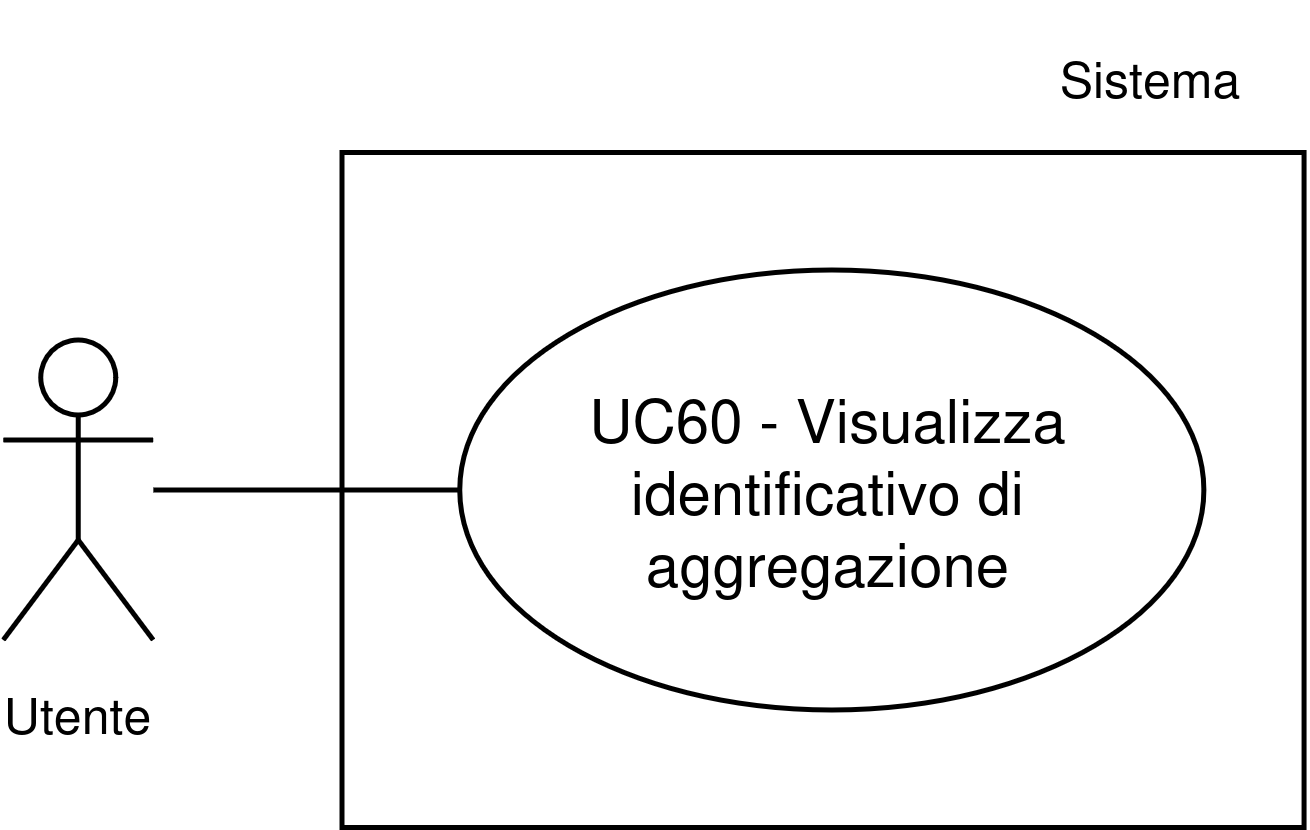

The diagram above was exported from draw.io. Its source (the exported page's mxGraphModel, read from the mxfile embedded in the PNG):
<mxGraphModel dx="1610" dy="1622" grid="1" gridSize="10" guides="1" tooltips="1" connect="1" arrows="1" fold="1" page="1" pageScale="1" pageWidth="1169" pageHeight="827" math="0" shadow="0">
  <root>
    <mxCell id="0" />
    <mxCell id="1" parent="0" />
    <mxCell id="2" parent="1" style="whiteSpace=wrap;html=1;" value="" vertex="1">
      <mxGeometry height="135" width="192.41" x="565.89" y="9160" as="geometry" />
    </mxCell>
    <mxCell id="3" parent="1" style="ellipse;whiteSpace=wrap;html=1;" value="UC60 - Visualizza identificativo di aggregazione" vertex="1">
      <mxGeometry height="88" width="148.83" x="589.4699999999999" y="9183.5" as="geometry" />
    </mxCell>
    <mxCell id="4" parent="1" style="shape=umlActor;verticalLabelPosition=bottom;verticalAlign=top;html=1;outlineConnect=0;" value="&lt;font style=&quot;font-size: 10px;&quot;&gt;Utente&lt;/font&gt;" vertex="1">
      <mxGeometry height="60" width="30" x="498.1700000000001" y="9197.5" as="geometry" />
    </mxCell>
    <mxCell id="5" edge="1" parent="1" source="4" style="endArrow=none;html=1;rounded=0;entryX=0;entryY=0.5;entryDx=0;entryDy=0;" target="3" value="">
      <mxGeometry height="50" relative="1" width="50" as="geometry">
        <mxPoint x="530" y="9228" as="sourcePoint" />
        <mxPoint x="541.1" y="9187.5" as="targetPoint" />
      </mxGeometry>
    </mxCell>
    <mxCell id="6" parent="1" style="text;html=1;whiteSpace=wrap;strokeColor=none;fillColor=none;align=center;verticalAlign=middle;rounded=0;fontSize=10;" value="Sistema" vertex="1">
      <mxGeometry height="30" width="60" x="697.88" y="9130" as="geometry" />
    </mxCell>
  </root>
</mxGraphModel>